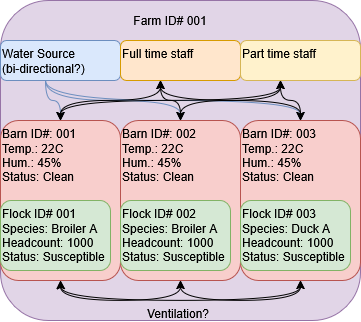

The diagram above was exported from draw.io. Its source (the exported page's mxGraphModel, read from the mxfile embedded in the PNG):
<mxGraphModel dx="1050" dy="538" grid="1" gridSize="10" guides="1" tooltips="1" connect="1" arrows="1" fold="1" page="1" pageScale="1" pageWidth="850" pageHeight="1100" math="0" shadow="0">
  <root>
    <mxCell id="0" />
    <mxCell id="1" parent="0" />
    <mxCell id="gupRaG7-GdqTrkqvDE4D-13" value="" style="rounded=1;whiteSpace=wrap;html=1;fillColor=#e1d5e7;strokeColor=#9673a6;" vertex="1" parent="1">
      <mxGeometry x="180" y="80" width="360" height="320" as="geometry" />
    </mxCell>
    <mxCell id="gupRaG7-GdqTrkqvDE4D-25" style="edgeStyle=orthogonalEdgeStyle;rounded=0;orthogonalLoop=1;jettySize=auto;html=1;exitX=0.5;exitY=1;exitDx=0;exitDy=0;entryX=0.5;entryY=1;entryDx=0;entryDy=0;curved=1;startArrow=classic;startFill=1;" edge="1" parent="1" source="gupRaG7-GdqTrkqvDE4D-11" target="gupRaG7-GdqTrkqvDE4D-14">
      <mxGeometry relative="1" as="geometry" />
    </mxCell>
    <mxCell id="gupRaG7-GdqTrkqvDE4D-11" value="" style="rounded=1;whiteSpace=wrap;html=1;fillColor=#f8cecc;strokeColor=#b85450;" vertex="1" parent="1">
      <mxGeometry x="180" y="200" width="120" height="160" as="geometry" />
    </mxCell>
    <mxCell id="gupRaG7-GdqTrkqvDE4D-6" value="" style="rounded=1;whiteSpace=wrap;html=1;fillColor=#d5e8d4;strokeColor=#82b366;" vertex="1" parent="1">
      <mxGeometry x="180" y="280" width="110" height="70" as="geometry" />
    </mxCell>
    <mxCell id="gupRaG7-GdqTrkqvDE4D-10" value="&lt;div&gt;Flock ID# 001&lt;/div&gt;&lt;div&gt;Species: Broiler A&lt;/div&gt;&lt;div&gt;Headcount: 1000&lt;/div&gt;&lt;div&gt;Status: Susceptible&lt;/div&gt;" style="text;html=1;align=left;verticalAlign=top;whiteSpace=wrap;rounded=0;" vertex="1" parent="1">
      <mxGeometry x="180" y="280" width="110" height="70" as="geometry" />
    </mxCell>
    <mxCell id="gupRaG7-GdqTrkqvDE4D-12" value="&lt;div&gt;Barn ID#: 001&lt;/div&gt;&lt;div&gt;Temp.: 22C&lt;/div&gt;&lt;div&gt;Hum.: 45%&lt;/div&gt;&lt;div&gt;Status: Clean&lt;/div&gt;" style="text;html=1;align=left;verticalAlign=top;whiteSpace=wrap;rounded=0;" vertex="1" parent="1">
      <mxGeometry x="180" y="200" width="120" height="80" as="geometry" />
    </mxCell>
    <mxCell id="gupRaG7-GdqTrkqvDE4D-14" value="" style="rounded=1;whiteSpace=wrap;html=1;fillColor=#f8cecc;strokeColor=#b85450;" vertex="1" parent="1">
      <mxGeometry x="300" y="200" width="120" height="160" as="geometry" />
    </mxCell>
    <mxCell id="gupRaG7-GdqTrkqvDE4D-15" value="" style="rounded=1;whiteSpace=wrap;html=1;fillColor=#d5e8d4;strokeColor=#82b366;" vertex="1" parent="1">
      <mxGeometry x="300" y="280" width="110" height="70" as="geometry" />
    </mxCell>
    <mxCell id="gupRaG7-GdqTrkqvDE4D-16" value="&lt;div&gt;Flock ID# 002&lt;/div&gt;&lt;div&gt;Species: Broiler A&lt;/div&gt;&lt;div&gt;Headcount: 1000&lt;/div&gt;&lt;div&gt;Status: Susceptible&lt;/div&gt;" style="text;html=1;align=left;verticalAlign=top;whiteSpace=wrap;rounded=0;" vertex="1" parent="1">
      <mxGeometry x="300" y="280" width="110" height="70" as="geometry" />
    </mxCell>
    <mxCell id="gupRaG7-GdqTrkqvDE4D-17" value="&lt;div&gt;Barn ID#: 002&lt;/div&gt;&lt;div&gt;Temp.: 22C&lt;/div&gt;&lt;div&gt;Hum.: 45%&lt;/div&gt;&lt;div&gt;Status: Clean&lt;/div&gt;" style="text;html=1;align=left;verticalAlign=top;whiteSpace=wrap;rounded=0;" vertex="1" parent="1">
      <mxGeometry x="300" y="200" width="120" height="80" as="geometry" />
    </mxCell>
    <mxCell id="gupRaG7-GdqTrkqvDE4D-26" style="edgeStyle=orthogonalEdgeStyle;rounded=0;orthogonalLoop=1;jettySize=auto;html=1;exitX=0.5;exitY=1;exitDx=0;exitDy=0;curved=1;startArrow=classic;startFill=1;" edge="1" parent="1" source="gupRaG7-GdqTrkqvDE4D-18">
      <mxGeometry relative="1" as="geometry">
        <mxPoint x="360" y="360" as="targetPoint" />
        <Array as="points">
          <mxPoint x="480" y="380" />
          <mxPoint x="360" y="380" />
        </Array>
      </mxGeometry>
    </mxCell>
    <mxCell id="gupRaG7-GdqTrkqvDE4D-27" style="edgeStyle=orthogonalEdgeStyle;rounded=0;orthogonalLoop=1;jettySize=auto;html=1;exitX=0.5;exitY=1;exitDx=0;exitDy=0;curved=1;startArrow=classic;startFill=1;" edge="1" parent="1" source="gupRaG7-GdqTrkqvDE4D-18">
      <mxGeometry relative="1" as="geometry">
        <mxPoint x="240" y="360.19047619047615" as="targetPoint" />
        <Array as="points">
          <mxPoint x="480" y="380" />
          <mxPoint x="241" y="380" />
          <mxPoint x="241" y="360" />
        </Array>
      </mxGeometry>
    </mxCell>
    <mxCell id="gupRaG7-GdqTrkqvDE4D-18" value="" style="rounded=1;whiteSpace=wrap;html=1;fillColor=#f8cecc;strokeColor=#b85450;" vertex="1" parent="1">
      <mxGeometry x="420" y="200" width="120" height="160" as="geometry" />
    </mxCell>
    <mxCell id="gupRaG7-GdqTrkqvDE4D-19" value="" style="rounded=1;whiteSpace=wrap;html=1;fillColor=#d5e8d4;strokeColor=#82b366;" vertex="1" parent="1">
      <mxGeometry x="420" y="280" width="110" height="70" as="geometry" />
    </mxCell>
    <mxCell id="gupRaG7-GdqTrkqvDE4D-20" value="&lt;div&gt;Flock ID# 003&lt;/div&gt;&lt;div&gt;Species: Duck A&lt;/div&gt;&lt;div&gt;Headcount: 1000&lt;/div&gt;&lt;div&gt;Status: Susceptible&lt;/div&gt;" style="text;html=1;align=left;verticalAlign=top;whiteSpace=wrap;rounded=0;" vertex="1" parent="1">
      <mxGeometry x="420" y="280" width="110" height="70" as="geometry" />
    </mxCell>
    <mxCell id="gupRaG7-GdqTrkqvDE4D-21" value="&lt;div&gt;Barn ID#: 003&lt;/div&gt;&lt;div&gt;Temp.: 22C&lt;/div&gt;&lt;div&gt;Hum.: 45%&lt;/div&gt;&lt;div&gt;Status: Clean&lt;/div&gt;" style="text;html=1;align=left;verticalAlign=top;whiteSpace=wrap;rounded=0;" vertex="1" parent="1">
      <mxGeometry x="420" y="200" width="120" height="80" as="geometry" />
    </mxCell>
    <mxCell id="gupRaG7-GdqTrkqvDE4D-28" value="Ventilation?" style="text;html=1;align=left;verticalAlign=top;whiteSpace=wrap;rounded=0;" vertex="1" parent="1">
      <mxGeometry x="325" y="380" width="75" height="20" as="geometry" />
    </mxCell>
    <mxCell id="gupRaG7-GdqTrkqvDE4D-29" value="" style="rounded=1;whiteSpace=wrap;html=1;fillColor=#dae8fc;strokeColor=#6c8ebf;" vertex="1" parent="1">
      <mxGeometry x="180" y="120" width="120" height="40" as="geometry" />
    </mxCell>
    <mxCell id="gupRaG7-GdqTrkqvDE4D-30" value="" style="rounded=1;whiteSpace=wrap;html=1;fillColor=#ffe6cc;strokeColor=#d79b00;" vertex="1" parent="1">
      <mxGeometry x="300" y="120" width="120" height="40" as="geometry" />
    </mxCell>
    <mxCell id="gupRaG7-GdqTrkqvDE4D-31" value="" style="rounded=1;whiteSpace=wrap;html=1;fillColor=#fff2cc;strokeColor=#d6b656;" vertex="1" parent="1">
      <mxGeometry x="420" y="120" width="120" height="40" as="geometry" />
    </mxCell>
    <mxCell id="gupRaG7-GdqTrkqvDE4D-35" style="edgeStyle=orthogonalEdgeStyle;rounded=0;orthogonalLoop=1;jettySize=auto;html=1;exitX=0.5;exitY=1;exitDx=0;exitDy=0;entryX=0.5;entryY=0;entryDx=0;entryDy=0;curved=1;fillColor=#dae8fc;strokeColor=#6c8ebf;" edge="1" parent="1" source="gupRaG7-GdqTrkqvDE4D-32" target="gupRaG7-GdqTrkqvDE4D-12">
      <mxGeometry relative="1" as="geometry" />
    </mxCell>
    <mxCell id="gupRaG7-GdqTrkqvDE4D-36" style="edgeStyle=orthogonalEdgeStyle;rounded=0;orthogonalLoop=1;jettySize=auto;html=1;exitX=0.5;exitY=1;exitDx=0;exitDy=0;entryX=0.5;entryY=0;entryDx=0;entryDy=0;curved=1;fillColor=#dae8fc;strokeColor=#6c8ebf;" edge="1" parent="1" source="gupRaG7-GdqTrkqvDE4D-32" target="gupRaG7-GdqTrkqvDE4D-17">
      <mxGeometry relative="1" as="geometry" />
    </mxCell>
    <mxCell id="gupRaG7-GdqTrkqvDE4D-37" style="edgeStyle=orthogonalEdgeStyle;rounded=0;orthogonalLoop=1;jettySize=auto;html=1;exitX=0.5;exitY=1;exitDx=0;exitDy=0;entryX=0.5;entryY=0;entryDx=0;entryDy=0;curved=1;fillColor=#dae8fc;strokeColor=#6c8ebf;" edge="1" parent="1" source="gupRaG7-GdqTrkqvDE4D-32" target="gupRaG7-GdqTrkqvDE4D-21">
      <mxGeometry relative="1" as="geometry" />
    </mxCell>
    <mxCell id="gupRaG7-GdqTrkqvDE4D-32" value="&lt;div&gt;Water Source&lt;/div&gt;&lt;div&gt;(bi-directional?)&lt;/div&gt;" style="text;html=1;align=left;verticalAlign=top;whiteSpace=wrap;rounded=0;" vertex="1" parent="1">
      <mxGeometry x="180" y="120" width="90" height="40" as="geometry" />
    </mxCell>
    <mxCell id="gupRaG7-GdqTrkqvDE4D-38" style="edgeStyle=orthogonalEdgeStyle;rounded=0;orthogonalLoop=1;jettySize=auto;html=1;exitX=0.5;exitY=1;exitDx=0;exitDy=0;entryX=0.5;entryY=0;entryDx=0;entryDy=0;curved=1;startArrow=classic;startFill=1;" edge="1" parent="1" source="gupRaG7-GdqTrkqvDE4D-33" target="gupRaG7-GdqTrkqvDE4D-12">
      <mxGeometry relative="1" as="geometry" />
    </mxCell>
    <mxCell id="gupRaG7-GdqTrkqvDE4D-39" style="edgeStyle=orthogonalEdgeStyle;rounded=0;orthogonalLoop=1;jettySize=auto;html=1;exitX=0.5;exitY=1;exitDx=0;exitDy=0;entryX=0.5;entryY=0;entryDx=0;entryDy=0;curved=1;startArrow=classic;startFill=1;" edge="1" parent="1" source="gupRaG7-GdqTrkqvDE4D-33" target="gupRaG7-GdqTrkqvDE4D-17">
      <mxGeometry relative="1" as="geometry" />
    </mxCell>
    <mxCell id="gupRaG7-GdqTrkqvDE4D-40" style="edgeStyle=orthogonalEdgeStyle;rounded=0;orthogonalLoop=1;jettySize=auto;html=1;exitX=0.5;exitY=1;exitDx=0;exitDy=0;entryX=0.5;entryY=0;entryDx=0;entryDy=0;curved=1;startArrow=classic;startFill=1;" edge="1" parent="1" source="gupRaG7-GdqTrkqvDE4D-33" target="gupRaG7-GdqTrkqvDE4D-21">
      <mxGeometry relative="1" as="geometry" />
    </mxCell>
    <mxCell id="gupRaG7-GdqTrkqvDE4D-33" value="Full time staff" style="text;html=1;align=left;verticalAlign=top;whiteSpace=wrap;rounded=0;" vertex="1" parent="1">
      <mxGeometry x="300" y="120" width="80" height="40" as="geometry" />
    </mxCell>
    <mxCell id="gupRaG7-GdqTrkqvDE4D-41" style="edgeStyle=orthogonalEdgeStyle;rounded=0;orthogonalLoop=1;jettySize=auto;html=1;exitX=0.5;exitY=1;exitDx=0;exitDy=0;entryX=0.5;entryY=0;entryDx=0;entryDy=0;curved=1;startArrow=classic;startFill=1;" edge="1" parent="1" source="gupRaG7-GdqTrkqvDE4D-34" target="gupRaG7-GdqTrkqvDE4D-21">
      <mxGeometry relative="1" as="geometry" />
    </mxCell>
    <mxCell id="gupRaG7-GdqTrkqvDE4D-42" style="edgeStyle=orthogonalEdgeStyle;rounded=0;orthogonalLoop=1;jettySize=auto;html=1;exitX=0.5;exitY=1;exitDx=0;exitDy=0;entryX=0.5;entryY=0;entryDx=0;entryDy=0;curved=1;startArrow=classic;startFill=1;" edge="1" parent="1" source="gupRaG7-GdqTrkqvDE4D-34" target="gupRaG7-GdqTrkqvDE4D-17">
      <mxGeometry relative="1" as="geometry" />
    </mxCell>
    <mxCell id="gupRaG7-GdqTrkqvDE4D-43" style="edgeStyle=orthogonalEdgeStyle;rounded=0;orthogonalLoop=1;jettySize=auto;html=1;exitX=0.5;exitY=1;exitDx=0;exitDy=0;entryX=0.5;entryY=0;entryDx=0;entryDy=0;startArrow=classic;startFill=1;curved=1;" edge="1" parent="1" source="gupRaG7-GdqTrkqvDE4D-34" target="gupRaG7-GdqTrkqvDE4D-12">
      <mxGeometry relative="1" as="geometry" />
    </mxCell>
    <mxCell id="gupRaG7-GdqTrkqvDE4D-34" value="Part time staff" style="text;html=1;align=left;verticalAlign=top;whiteSpace=wrap;rounded=0;" vertex="1" parent="1">
      <mxGeometry x="420" y="120" width="80" height="40" as="geometry" />
    </mxCell>
    <mxCell id="gupRaG7-GdqTrkqvDE4D-45" value="Farm ID# 001" style="text;html=1;align=center;verticalAlign=middle;whiteSpace=wrap;rounded=0;" vertex="1" parent="1">
      <mxGeometry x="200" y="80" width="300" height="40" as="geometry" />
    </mxCell>
  </root>
</mxGraphModel>